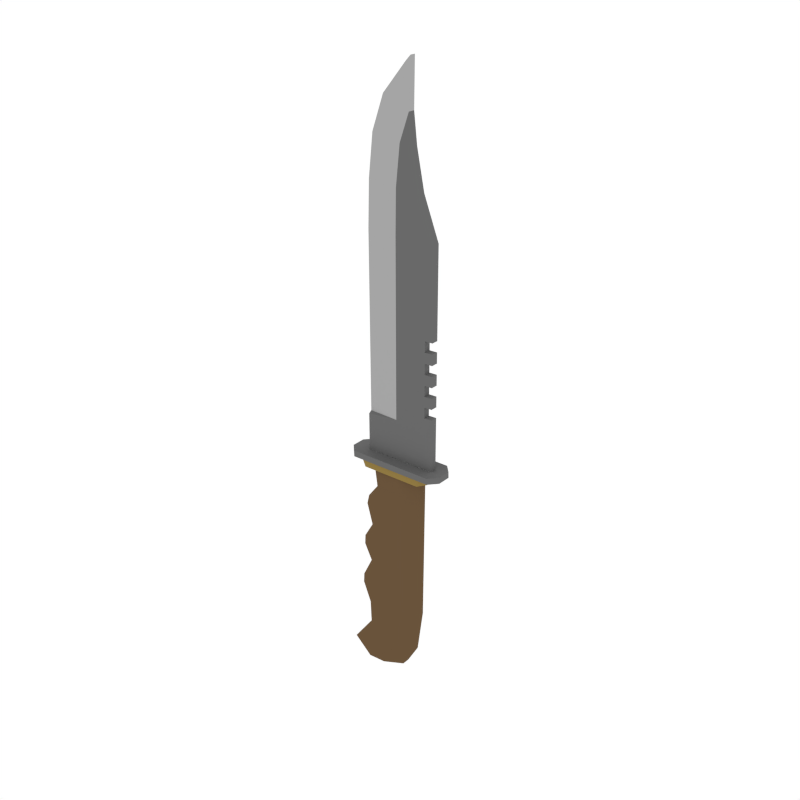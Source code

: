 # Source: Knife.blend  (saved by Blender 2.79.0; exported with 4.5.12 LTS)
import bpy
from mathutils import Matrix  # noqa: F401  (used for matrix-valued properties, if any)

bpy.ops.wm.read_factory_settings(use_empty=True)
scene = bpy.context.scene
scene.name = 'Scene'

# ---- collections
col_collection_1 = bpy.data.collections.new('Collection 1'); scene.collection.children.link(col_collection_1)

# ---- materials (node trees are filled in below, after node groups)
mat_grey = bpy.data.materials.new('Grey')
mat_grey.alpha_threshold = 0.0
mat_grey.diffuse_color = (0.1424, 0.1424, 0.1424, 1.0)
mat_grey.roughness = 0.5
mat_lightgrey = bpy.data.materials.new('LightGrey')
mat_lightgrey.alpha_threshold = 0.0
mat_lightgrey.diffuse_color = (0.3757, 0.3757, 0.3757, 1.0)
mat_lightgrey.roughness = 0.5
mat_darkwood = bpy.data.materials.new('DarkWood')
mat_darkwood.alpha_threshold = 0.0
mat_darkwood.diffuse_color = (0.1424, 0.08724, 0.04426, 1.0)
mat_darkwood.roughness = 0.5
mat_yellow = bpy.data.materials.new('Yellow')
mat_yellow.alpha_threshold = 0.0
mat_yellow.diffuse_color = (0.2738, 0.1869, 0.0544, 1.0)
mat_yellow.roughness = 0.5

# ---- material node trees

# ---- world
world_world = bpy.data.worlds.new('World'); scene.world = world_world
world_world.color = (1.0, 1.0, 1.0)
world_world.use_sun_shadow = False
world_world.sun_shadow_jitter_overblur = 0.0
world_world.cycles.sampling_method = 'NONE'
world_world.cycles.sample_map_resolution = 256

# ---- meshes
me_cube = bpy.data.meshes.new('Cube')
me_cube.from_pydata([(-0.02785, -0.01232, -0.09293), (-0.02785, 0.01232, -0.09293), (-0.02987, -0.01232, -0.1828), (-0.02987, 0.01232, -0.1828), (-0.01887, 0.01232, 0.1239), (-0.01887, -0.01232, 0.1239), (-0.054, 0.01232, -0.1613), (-0.054, -0.01232, -0.1613), (-0.02662, 0.01232, -0.123), (-0.02662, -0.01232, -0.123), (-0.01391, 0.01232, 0.08855), (-0.01391, -0.01232, 0.08855), (-0.0228, -0.01232, 0.02911), (-0.0228, 0.01232, 0.02911), (-0.02507, -0.01232, -0.02591), (-0.02507, 0.01232, -0.02591), (-0.02774, -0.01232, 0.07015), (-0.03074, -0.01232, 0.05736), (-0.03074, 0.01232, 0.05736), (-0.02774, 0.01232, 0.07015), (-0.03498, -0.01232, 0.007833), (-0.03561, -0.01232, -0.004997), (-0.03561, 0.01232, -0.004997), (-0.03498, 0.01232, 0.007833), (-0.0381, -0.01232, -0.05307), (-0.03876, -0.01232, -0.06591), (-0.03876, 0.01232, -0.06591), (-0.0381, 0.01232, -0.05307), (0.0452, -0.005285, -0.08572), (0.02151, -0.01684, -0.08703), (0.02151, 0.01684, -0.08703), (0.0452, 0.005285, -0.08572), (0.02187, -0.005285, -0.1737), (-0.001853, -0.01684, -0.1755), (-0.001853, 0.01684, -0.1755), (0.02187, 0.005285, -0.1737), (0.02302, -0.01684, 0.1252), (0.0467, -0.005285, 0.1259), (0.0467, 0.005285, 0.1259), (0.02302, 0.01684, 0.1252), (0.01356, 0.01684, -0.1478), (0.03733, 0.005285, -0.1459), (0.03733, -0.005285, -0.1459), (0.01356, -0.01684, -0.1478), (0.01757, -0.01684, -0.1172), (0.04126, -0.005285, -0.1158), (0.01757, 0.01684, -0.1172), (0.04126, 0.005285, -0.1158), (0.0465, 0.005285, 0.09668), (0.0228, 0.01684, 0.09502), (0.0228, -0.01684, 0.09502), (0.0465, -0.005285, 0.09668), (0.04605, 0.005285, 0.03336), (0.02236, 0.01684, 0.03237), (0.02236, -0.01684, 0.03237), (0.04605, -0.005285, 0.03336), (0.04567, 0.005285, -0.02032), (0.02198, 0.01684, -0.02146), (0.02198, -0.01684, -0.02146), (0.04567, -0.005285, -0.02032), (0.02262, 0.01684, 0.06983), (0.04631, 0.005285, 0.07028), (0.04622, 0.005285, 0.05749), (0.02253, 0.01684, 0.05704), (0.02253, -0.01684, 0.05704), (0.04622, -0.005285, 0.05749), (0.04631, -0.005285, 0.07028), (0.02262, -0.01684, 0.06983), (0.02221, 0.01684, 0.01111), (0.0459, 0.005285, 0.01201), (0.0458, 0.005285, -0.0007878), (0.02212, 0.01684, -0.001686), (0.02212, -0.01684, -0.001686), (0.0458, -0.005285, -0.0007878), (0.0459, -0.005285, 0.01201), (0.02221, -0.01684, 0.01111), (0.02178, 0.01684, -0.04847), (0.04547, 0.005285, -0.04743), (0.04538, 0.005285, -0.06024), (0.02169, 0.01684, -0.06127), (0.02169, -0.01684, -0.06127), (0.04538, -0.005285, -0.06024), (0.04547, -0.005285, -0.04743), (0.02178, -0.01684, -0.04847), (-0.04477, 0.01956, 0.1302), (-0.05508, 0.00877, 0.1299), (-0.05508, -0.00877, 0.1299), (-0.04477, -0.01956, 0.1302), (0.06781, -0.01956, 0.1335), (0.07812, -0.00877, 0.1338), (-0.04454, -0.01956, 0.1223), (-0.05485, -0.00877, 0.122), (0.07812, 0.00877, 0.1338), (0.06781, 0.01956, 0.1335), (-0.05485, 0.00877, 0.122), (-0.04454, 0.01956, 0.1223), (0.07835, -0.00877, 0.126), (0.06804, -0.01956, 0.1257), (0.06804, 0.01956, 0.1257), (0.07835, 0.00877, 0.126), (-0.03259, 0.004491, 0.1249), (0.06217, 0.004364, 0.1284), (-0.03259, -0.004454, 0.1249), (0.06217, -0.004327, 0.1284), (0.06146, 0.004364, 0.4109), (0.06146, -0.004327, 0.4109), (-0.03341, -0.0005478, 0.4095), (-0.03341, 0.0005847, 0.4095), (0.04123, 0.004364, 0.4622), (0.04123, -0.004327, 0.4622), (-0.03174, -0.0005478, 0.4659), (-0.03174, 0.0005847, 0.4659), (0.03116, 0.004364, 0.5106), (0.03116, -0.004327, 0.5106), (-0.02598, -0.0005478, 0.5178), (-0.02598, 0.0005847, 0.5178), (0.0269, 0.004364, 0.5465), (0.0269, -0.004327, 0.5465), (-0.01081, -0.0005478, 0.5598), (-0.01081, 0.0005847, 0.5598), (0.02814, 0.003487, 0.6028), (0.02814, -0.00345, 0.6028), (0.02001, -0.0005478, 0.5962), (0.02001, 0.0005847, 0.5962), (0.009735, 0.004364, 0.1265), (0.009735, -0.004327, 0.1265), (0.008966, 0.004364, 0.4101), (0.008966, -0.004327, 0.4101), (0.00956, 0.004364, 0.4638), (0.00956, -0.004327, 0.4638), (0.01474, 0.004364, 0.5126), (0.01474, -0.004327, 0.5126), (0.06198, -0.004327, 0.188), (-0.0327, -0.0005478, 0.1822), (-0.0327, 0.0005846, 0.1822), (0.06198, 0.004364, 0.188), (0.00959, 0.004364, 0.1848), (0.00959, -0.004327, 0.1848), (-0.03269, -0.004454, 0.1794), (-0.03269, 0.004491, 0.1794), (0.06199, 0.004364, 0.1852), (0.06199, -0.004327, 0.1852), (0.009598, 0.004364, 0.182), (0.009598, -0.004327, 0.182), (0.06173, -0.004327, 0.298), (0.009282, 0.004364, 0.296), (0.009282, -0.004327, 0.296), (-0.03305, -0.0005478, 0.2944), (-0.03305, 0.0005847, 0.2944), (0.06173, 0.004364, 0.298), (-0.03301, -0.0005478, 0.2804), (-0.03296, -0.0005478, 0.2663), (-0.03292, -0.0005478, 0.2523), (-0.03288, -0.0005478, 0.2383), (-0.03283, -0.0005478, 0.2243), (-0.03279, -0.0005478, 0.2102), (-0.03275, -0.0005478, 0.1962), (-0.03301, 0.0005847, 0.2804), (-0.03296, 0.0005847, 0.2663), (-0.03292, 0.0005847, 0.2523), (-0.03288, 0.0005847, 0.2383), (-0.03283, 0.0005847, 0.2243), (-0.03279, 0.0005847, 0.2102), (-0.03275, 0.0005847, 0.1962), (0.06176, 0.004364, 0.2843), (0.06179, 0.004364, 0.2705), (0.06182, 0.004364, 0.2567), (0.06185, 0.004364, 0.243), (0.06189, 0.004364, 0.2292), (0.06192, 0.004364, 0.2155), (0.06195, 0.004364, 0.2017), (0.06195, -0.004327, 0.2017), (0.06192, -0.004327, 0.2155), (0.06189, -0.004327, 0.2292), (0.06185, -0.004327, 0.243), (0.06182, -0.004327, 0.2567), (0.06179, -0.004327, 0.2705), (0.06176, -0.004327, 0.2843), (0.009552, 0.004364, 0.1987), (0.009513, 0.004364, 0.2126), (0.009475, 0.004364, 0.2265), (0.009436, 0.004364, 0.2404), (0.009398, 0.004364, 0.2543), (0.009359, 0.004364, 0.2682), (0.009321, 0.004364, 0.2821), (0.009552, -0.004327, 0.1987), (0.009513, -0.004327, 0.2126), (0.009475, -0.004327, 0.2265), (0.009436, -0.004327, 0.2404), (0.009398, -0.004327, 0.2543), (0.009359, -0.004327, 0.2682), (0.009321, -0.004327, 0.2821), (0.05154, 0.004364, 0.128), (0.05154, -0.004327, 0.128), (0.05083, 0.004364, 0.4107), (0.05083, -0.004327, 0.4107), (0.03482, 0.004364, 0.4625), (0.03482, -0.004327, 0.4625), (0.02783, 0.004364, 0.511), (0.02783, -0.004327, 0.511), (0.05137, 0.004364, 0.1873), (0.05137, -0.004327, 0.1873), (0.05137, -0.004327, 0.1845), (0.05137, 0.004364, 0.1845), (0.0511, 0.004364, 0.2976), (0.0511, -0.004327, 0.2976), (0.05133, -0.004327, 0.2011), (0.0513, -0.004327, 0.2149), (0.05127, -0.004327, 0.2287), (0.05123, -0.004327, 0.2425), (0.0512, -0.004327, 0.2562), (0.05117, -0.004327, 0.27), (0.05113, -0.004327, 0.2838), (0.05133, 0.004364, 0.2011), (0.0513, 0.004364, 0.2149), (0.05127, 0.004364, 0.2287), (0.05123, 0.004364, 0.2425), (0.0512, 0.004364, 0.2562), (0.05117, 0.004364, 0.27), (0.05113, 0.004364, 0.2838), (-0.03218, -0.01839, 0.124), (-0.04022, -0.008249, 0.1237), (-0.04022, 0.008249, 0.1237), (-0.03218, 0.01839, 0.124), (0.06365, -0.008249, 0.1268), (0.05561, -0.01839, 0.1266), (0.05561, 0.01839, 0.1266), (0.06365, 0.008249, 0.1268), (0.05181, -0.01831, 0.1161), (0.05909, -0.00821, 0.1163), (-0.03504, -0.00821, 0.1135), (-0.02776, -0.01831, 0.1137), (0.05909, 0.00821, 0.1163), (0.05181, 0.01831, 0.1161), (-0.02776, 0.01831, 0.1137), (-0.03504, 0.00821, 0.1135)], [], [(41, 47, 45, 42), (11, 50, 36, 5), (2, 33, 43, 7), (28, 31, 78, 81), (6, 3, 2, 7), (30, 1, 26, 79), (51, 48, 38, 37), (5, 36, 37, 38, 39, 4), (49, 10, 4, 39), (10, 11, 5, 4), (3, 34, 35, 32, 33, 2), (8, 6, 7, 9), (6, 40, 34, 3), (7, 43, 44, 9), (35, 41, 42, 32), (1, 8, 9, 0), (8, 46, 40, 6), (66, 61, 48, 51), (20, 75, 54, 12), (74, 69, 52, 55), (13, 12, 17, 18), (68, 23, 13, 53), (60, 19, 10, 49), (19, 16, 11, 10), (55, 52, 62, 65), (82, 77, 56, 59), (47, 31, 28, 45), (12, 54, 64, 17), (15, 14, 21, 22), (76, 27, 15, 57), (53, 13, 18, 63), (23, 20, 12, 13), (59, 56, 70, 73), (19, 60, 63, 18), (14, 58, 72, 21), (24, 83, 58, 14), (1, 0, 25, 26), (57, 15, 22, 71), (27, 24, 14, 15), (1, 30, 46, 8), (9, 44, 29, 0), (61, 66, 65, 62), (23, 68, 71, 22), (67, 16, 17, 64), (16, 19, 18, 17), (69, 74, 73, 70), (27, 76, 79, 26), (75, 20, 21, 72), (20, 23, 22, 21), (77, 82, 81, 78), (83, 24, 25, 80), (24, 27, 26, 25), (16, 67, 50, 11), (41, 35, 34, 40), (45, 28, 29, 44), (51, 37, 36, 50), (47, 41, 40, 46), (32, 42, 43, 33), (42, 45, 44, 43), (31, 47, 46, 30), (38, 48, 49, 39), (61, 62, 63, 60), (65, 66, 67, 64), (69, 70, 71, 68), (73, 74, 75, 72), (77, 78, 79, 76), (81, 82, 83, 80), (48, 61, 60, 49), (64, 54, 55, 65), (53, 63, 62, 52), (50, 67, 66, 51), (52, 69, 68, 53), (72, 58, 59, 73), (57, 71, 70, 56), (54, 75, 74, 55), (80, 29, 28, 81), (30, 79, 78, 31), (58, 83, 82, 59), (76, 57, 56, 77), (0, 29, 80, 25), (93, 98, 95, 84), (89, 96, 99, 92), (90, 91, 94, 95, 98, 99, 96, 97), (87, 90, 97, 88), (86, 87, 88, 89, 92, 93, 84, 85), (88, 97, 96, 89), (90, 87, 86, 91), (92, 99, 98, 93), (84, 95, 94, 85), (85, 94, 91, 86), (107, 106, 110, 111), (205, 144, 105, 195), (148, 147, 106, 107), (145, 148, 107, 126), (144, 149, 104, 105), (128, 111, 115, 130), (126, 107, 111, 128), (105, 104, 108, 109), (195, 105, 109, 197), (131, 199, 113, 117), (109, 108, 112, 113), (197, 109, 113, 199), (111, 110, 114, 115), (123, 122, 121, 120), (115, 114, 118, 119), (130, 115, 119, 116), (113, 112, 116, 117), (118, 117, 121, 122), (117, 116, 120, 121), (119, 118, 122, 123), (112, 198, 130, 116), (110, 129, 131, 114), (114, 131, 117, 118), (106, 127, 129, 110), (194, 126, 128, 196), (196, 128, 130, 198), (204, 145, 126, 194), (147, 146, 127, 106), (120, 116, 119, 123), (138, 143, 137, 133), (203, 142, 136, 200), (141, 140, 135, 132), (142, 139, 134, 136), (139, 138, 133, 134), (202, 141, 132, 201), (193, 103, 141, 202), (100, 102, 138, 139), (124, 100, 139, 142), (103, 101, 140, 141), (192, 124, 142, 203), (102, 125, 143, 138), (150, 191, 146, 147), (219, 184, 145, 204), (184, 157, 148, 145), (157, 150, 147, 148), (201, 132, 171, 206), (207, 172, 173, 208), (209, 174, 175, 210), (211, 176, 177, 212), (134, 133, 156, 163), (163, 156, 155, 162), (162, 155, 154, 161), (161, 154, 153, 160), (160, 153, 152, 159), (159, 152, 151, 158), (158, 151, 150, 157), (136, 134, 163, 178), (178, 163, 162, 179), (179, 162, 161, 180), (180, 161, 160, 181), (181, 160, 159, 182), (182, 159, 158, 183), (183, 158, 157, 184), (132, 135, 170, 171), (172, 169, 168, 173), (174, 167, 166, 175), (176, 165, 164, 177), (200, 136, 178, 213), (213, 178, 179, 214), (214, 179, 180, 215), (215, 180, 181, 216), (216, 181, 182, 217), (217, 182, 183, 218), (218, 183, 184, 219), (133, 137, 185, 156), (156, 185, 186, 155), (155, 186, 187, 154), (154, 187, 188, 153), (153, 188, 189, 152), (152, 189, 190, 151), (151, 190, 191, 150), (165, 218, 219, 164), (167, 216, 217, 166), (169, 214, 215, 168), (135, 200, 213, 170), (190, 211, 212, 191), (189, 210, 211, 190), (188, 209, 210, 189), (187, 208, 209, 188), (186, 207, 208, 187), (185, 206, 207, 186), (137, 201, 206, 185), (191, 212, 205, 146), (101, 192, 203, 140), (125, 193, 202, 143), (143, 202, 201, 137), (140, 203, 200, 135), (149, 204, 194, 104), (108, 196, 198, 112), (104, 194, 196, 108), (129, 197, 199, 131), (127, 195, 197, 129), (146, 205, 195, 127), (205, 212, 219, 204), (218, 211, 210, 217), (216, 209, 208, 215), (214, 207, 206, 213), (171, 170, 213, 206), (172, 207, 214, 169), (173, 168, 215, 208), (174, 209, 216, 167), (175, 166, 217, 210), (176, 211, 218, 165), (164, 219, 212, 177), (204, 149, 144, 205), (220, 225, 224, 227, 226, 223, 222, 221), (231, 230, 235, 234, 233, 232, 229, 228), (227, 224, 229, 232), (223, 226, 233, 234), (222, 223, 234, 235), (220, 221, 230, 231), (225, 220, 231, 228), (221, 222, 235, 230), (226, 227, 232, 233), (224, 225, 228, 229)])
me_cube.polygons.foreach_set('material_index', [2, 2, 2, 2, 2, 2, 2, 2, 2, 2, 2, 2, 2, 2, 2, 2, 2, 2, 2, 2, 2, 2, 2, 2, 2, 2, 2, 2, 2, 2, 2, 2, 2, 2, 2, 2, 2, 2, 2, 2, 2, 2, 2, 2, 2, 2, 2, 2, 2, 2, 2, 2, 2, 2, 2, 2, 2, 2, 2, 2, 2, 2, 2, 2, 2, 2, 2, 2, 2, 2, 2, 2, 2, 2, 2, 2, 2, 2, 2, 2, 0, 0, 0, 0, 0, 0, 0, 0, 0, 0, 1, 0, 1, 1, 0, 1, 1, 0, 0, 0, 0, 0, 1, 1, 1, 1, 0, 1, 1, 1, 0, 1, 1, 1, 0, 0, 0, 1, 1, 0, 0, 0, 0, 0, 0, 0, 0, 0, 0, 0, 0, 1, 0, 1, 1, 0, 0, 0, 0, 1, 1, 1, 1, 1, 1, 1, 1, 1, 1, 1, 1, 1, 1, 0, 0, 0, 0, 0, 0, 0, 0, 0, 0, 0, 1, 1, 1, 1, 1, 1, 1, 0, 0, 0, 0, 0, 0, 0, 0, 0, 0, 0, 0, 0, 0, 0, 0, 0, 0, 0, 0, 0, 0, 0, 0, 0, 0, 0, 0, 0, 0, 0, 0, 0, 0, 3, 3, 3, 3, 3, 3, 3, 3, 3, 3])
me_cube.materials.append(mat_grey)
me_cube.materials.append(mat_lightgrey)
me_cube.materials.append(mat_darkwood)
me_cube.materials.append(mat_yellow)
me_cube.use_remesh_preserve_volume = False
me_cube.use_remesh_preserve_attributes = False
me_cube.use_mirror_vertex_groups = False
me_cube.update()

# ---- objects
ob_knife = bpy.data.objects.new('Knife', me_cube)

# ---- transforms, parenting, visibility, modifiers, constraints
ob_knife.location = (0.0, 0.0, 0.0)
ob_knife.scale = (1.989, 1.989, 1.989)
ob_knife.lineart.crease_threshold = 0.0

# ---- collection membership
col_collection_1.objects.link(ob_knife)

# ---- scene / render settings (as saved in the file)
scene.frame_start = 1; scene.frame_end = 250; scene.frame_set(0)
scene.render.engine = 'CYCLES'
scene.render.resolution_x = 1000
scene.render.resolution_y = 1000
scene.render.dither_intensity = 0.0
scene.cycles.samples = 200
scene.cycles.sampling_pattern = 'TABULATED_SOBOL'
scene.cycles.light_sampling_threshold = 0.0
scene.cycles.use_adaptive_sampling = False
scene.cycles.use_light_tree = False
scene.cycles.caustics_reflective = False
scene.cycles.caustics_refractive = False
scene.cycles.blur_glossy = 0.0
scene.cycles.max_bounces = 2
scene.cycles.pixel_filter_type = 'GAUSSIAN'
scene.cycles.sample_clamp_indirect = 0.0
scene.view_settings.view_transform = 'Standard'
bpy.context.view_layer.update()

# ---- added for rendering (the .blend has no active camera): camera
cam_auto = bpy.data.cameras.new('AutoCamera')
cam_auto.lens = 50.0
cam_auto.sensor_width = 36.0
cam_auto.clip_end = 1000.0
ob_auto_camera = bpy.data.objects.new('AutoCamera', cam_auto)
scene.collection.objects.link(ob_auto_camera)
ob_auto_camera.location = (1.49162, -1.76217, 1.5926)
ob_auto_camera.rotation_euler = (1.09748, -7.21219e-08, 0.694738)
scene.camera = ob_auto_camera
bpy.context.view_layer.update()
